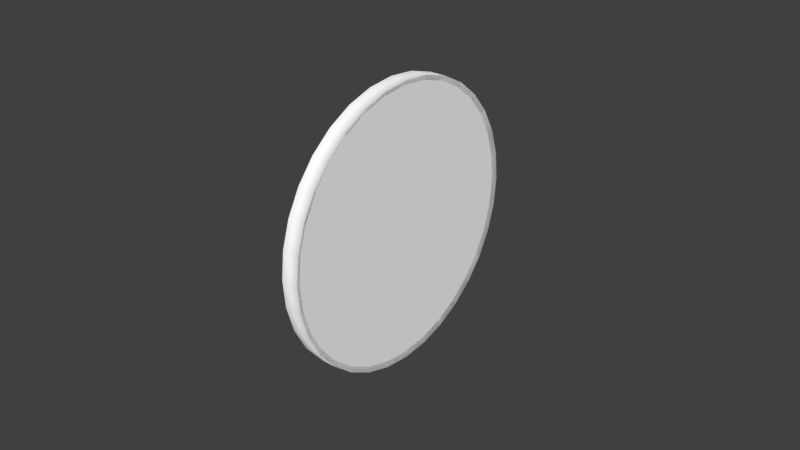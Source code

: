 # Source: vsi.blend  (saved by Blender 2.73.0; exported with 4.5.12 LTS)
import bpy
from mathutils import Matrix  # noqa: F401  (used for matrix-valued properties, if any)

bpy.ops.wm.read_factory_settings(use_empty=True)
scene = bpy.context.scene
scene.name = 'Scene'

# ---- collections
col_collection_1 = bpy.data.collections.new('Collection 1'); scene.collection.children.link(col_collection_1)
col_collection_2 = bpy.data.collections.new('Collection 2'); scene.collection.children.link(col_collection_2)

# ---- materials (node trees are filled in below, after node groups)
mat_defaultwhite = bpy.data.materials.new('DefaultWhite')
mat_defaultwhite.alpha_threshold = 0.0
mat_defaultwhite.use_transparent_shadow = False
mat_defaultwhite.diffuse_color = (1.0, 1.0, 1.0, 1.0)
mat_defaultwhite.roughness = 0.5
mat_defaultwhite.line_color = (0.0, 0.0, 0.0, 1.0)
mat_transparent = bpy.data.materials.new('transparent')
mat_transparent.alpha_threshold = 0.0
mat_transparent.use_transparent_shadow = False
mat_transparent.diffuse_color = (1.0, 1.0, 1.0, 1.0)
mat_transparent.roughness = 0.5
mat_transparent.line_color = (0.0, 0.0, 0.0, 0.15)

# ---- node groups
ng_auto_smooth = bpy.data.node_groups.new('Auto Smooth', 'GeometryNodeTree')
_s = ng_auto_smooth.interface.new_socket(name='Geometry', in_out='OUTPUT', socket_type='NodeSocketGeometry')
_s = ng_auto_smooth.interface.new_socket(name='Geometry', in_out='INPUT', socket_type='NodeSocketGeometry')
_s = ng_auto_smooth.interface.new_socket(name='Angle', in_out='INPUT', socket_type='NodeSocketFloat')
_s.subtype = 'ANGLE'
_s.min_value = 0.0
_s.max_value = 3.142
ng_auto_smooth.is_modifier = True
_N = ng_auto_smooth.nodes; _L = ng_auto_smooth.links
n0 = _N.new('NodeGroupOutput'); n0.name = 'Group Output'; n0.location = (480, -100)
n1 = _N.new('NodeGroupInput'); n1.name = 'Group Input'; n1.location = (-420, -300)
n2 = _N.new('NodeGroupInput'); n2.name = 'Group Input.001'; n2.location = (-60, -100)
n3 = _N.new('GeometryNodeSetShadeSmooth'); n3.name = 'Set Shade Smooth'; n3.location = (120, -100)
n3.domain = 'EDGE'
n4 = _N.new('GeometryNodeSetShadeSmooth'); n4.name = 'Set Shade Smooth.001'; n4.location = (300, -100)
n5 = _N.new('GeometryNodeInputMeshEdgeAngle'); n5.name = 'Edge Angle'; n5.location = (-420, -220)
n6 = _N.new('GeometryNodeInputEdgeSmooth'); n6.name = 'Is Edge Smooth'; n6.location = (-60, -160)
n7 = _N.new('GeometryNodeInputShadeSmooth'); n7.name = 'Is Face Smooth'; n7.location = (-240, -340)
n8 = _N.new('FunctionNodeBooleanMath'); n8.name = 'Boolean Math'; n8.location = (-60, -220)
n9 = _N.new('FunctionNodeCompare'); n9.name = 'Compare'; n9.location = (-240, -180)
n9.operation = 'LESS_EQUAL'
_L.new(n5.outputs[0], n9.inputs[0])
_L.new(n4.outputs[0], n0.inputs[0])
_L.new(n1.outputs[1], n9.inputs[1])
_L.new(n9.outputs[0], n8.inputs[0])
_L.new(n7.outputs[0], n8.inputs[1])
_L.new(n2.outputs[0], n3.inputs[0])
_L.new(n6.outputs[0], n3.inputs[1])
_L.new(n3.outputs[0], n4.inputs[0])
_L.new(n8.outputs[0], n3.inputs[2])
n0.is_active_output = True

# ---- material node trees

# ---- world
world_world = bpy.data.worlds.new('World'); scene.world = world_world
world_world.color = (0.05088, 0.05088, 0.05088)
world_world.use_sun_shadow = False
world_world.sun_shadow_jitter_overblur = 0.0
world_world.cycles.sampling_method = 'MANUAL'
world_world.cycles.sample_map_resolution = 256

# ---- meshes
me_needle = bpy.data.meshes.new('needle')
me_needle.from_pydata([(0.002131, -0.003811, -0.000742), (0.002131, -0.003811, 0.000742), (0.002131, -0.03322, -0.001238), (0.002131, -0.03322, 0.001235), (0.002131, -0.03659, 0.0), (0.001455, -0.03659, 0.0), (0.001455, -0.03322, 0.001235), (0.001455, -0.03322, -0.001238), (0.001455, -0.003811, 0.000742), (0.001455, -0.003811, -0.000742), (0.002131, 0.001367, -0.001369), (0.002131, 0.001076, -0.00161), (0.002131, 0.000742, -0.001787), (0.002131, 0.000377, -0.001899), (0.002131, 0.0, -0.001936), (0.002131, -0.000377, -0.001899), (0.002131, -0.000742, -0.001787), (0.002131, -0.001076, -0.00161), (0.002131, -0.001369, -0.001369), (0.002131, -0.00161, -0.001076), (0.002131, -0.00179, -0.000742), (0.002131, -0.00179, 0.000742), (0.002131, -0.00161, 0.001076), (0.002131, -0.001369, 0.001369), (0.002131, -0.001076, 0.00161), (0.002131, -0.000742, 0.00179), (0.002131, -0.000377, 0.001899), (0.002131, 0.0, 0.001936), (0.002131, 0.000377, 0.001899), (0.002131, 0.000742, 0.00179), (0.002131, 0.001076, 0.00161), (0.002131, 0.001367, 0.001369), (0.002131, 0.00161, 0.001076), (0.002131, 0.00179, 0.000742), (0.002131, 0.00179, -0.000742), (0.002131, 0.00161, -0.001076), (0.002131, 0.007829, -0.000747), (0.002131, 0.007954, -0.000515), (0.002131, 0.00803, -0.000263), (0.002131, 0.008056, 0.0), (0.002131, 0.00803, 0.000263), (0.002131, 0.007954, 0.000515), (0.002131, 0.007829, 0.000747), (0.002131, 0.00766, 0.000951), (0.002131, 0.007458, 0.001119), (0.002131, 0.007224, 0.001244), (0.002131, 0.00697, 0.001321), (0.002131, 0.006709, 0.001349), (0.002131, 0.006447, 0.001321), (0.002131, 0.006193, 0.001244), (0.002131, 0.005962, 0.001119), (0.002131, 0.005756, 0.000951), (0.002131, 0.005588, 0.000747), (0.002131, 0.005588, -0.000747), (0.002131, 0.005756, -0.000953), (0.002131, 0.005962, -0.001119), (0.002131, 0.006193, -0.001244), (0.002131, 0.006447, -0.001321), (0.002131, 0.006709, -0.001349), (0.002131, 0.00697, -0.001321), (0.002131, 0.007224, -0.001244), (0.002131, 0.007458, -0.001119), (0.002131, 0.00766, -0.000953), (0.001455, 0.00766, -0.000953), (0.001455, 0.007458, -0.001119), (0.001455, 0.007224, -0.001244), (0.001455, 0.00697, -0.001321), (0.001455, 0.006709, -0.001349), (0.001455, 0.006447, -0.001321), (0.001455, 0.006193, -0.001244), (0.001455, 0.005962, -0.001119), (0.001455, 0.005756, -0.000953), (0.001455, 0.005588, -0.000747), (0.001455, 0.005588, 0.000747), (0.001455, 0.005756, 0.000951), (0.001455, 0.005962, 0.001119), (0.001455, 0.006193, 0.001244), (0.001455, 0.006447, 0.001321), (0.001455, 0.006709, 0.001349), (0.001455, 0.00697, 0.001321), (0.001455, 0.007224, 0.001244), (0.001455, 0.007458, 0.001119), (0.001455, 0.00766, 0.000951), (0.001455, 0.007829, 0.000747), (0.001455, 0.007954, 0.000515), (0.001455, 0.00803, 0.000263), (0.001455, 0.008056, 0.0), (0.001455, 0.00803, -0.000263), (0.001455, 0.007954, -0.000515), (0.001455, 0.007829, -0.000747), (0.001455, 0.00161, -0.001076), (0.001455, 0.00179, -0.000742), (0.001455, 0.00179, 0.000742), (0.001455, 0.00161, 0.001076), (0.001455, 0.001367, 0.001369), (0.001455, 0.001076, 0.00161), (0.001455, 0.000742, 0.00179), (0.001455, 0.000377, 0.001899), (0.001455, 0.0, 0.001936), (0.001455, -0.000377, 0.001899), (0.001455, -0.000742, 0.00179), (0.001455, -0.001076, 0.00161), (0.001455, -0.001369, 0.001369), (0.001455, -0.00161, 0.001076), (0.001455, -0.00179, 0.000742), (0.001455, -0.00179, -0.000742), (0.001455, -0.00161, -0.001076), (0.001455, -0.001369, -0.001369), (0.001455, -0.001076, -0.00161), (0.001455, -0.000742, -0.001787), (0.001455, -0.000377, -0.001899), (0.001455, 0.0, -0.001936), (0.001455, 0.000377, -0.001899), (0.001455, 0.000742, -0.001787), (0.001455, 0.001076, -0.00161), (0.001455, 0.001367, -0.001369)], [], [(2, 3, 4), (4, 3, 6, 5), (2, 4, 5, 7), (3, 1, 8, 6), (0, 2, 7, 9), (2, 0, 1, 3), (38, 39, 40), (38, 40, 41), (53, 54, 52), (34, 33, 32), (20, 19, 21), (1, 21, 104, 8), (20, 0, 9, 105), (53, 34, 91, 72), (33, 52, 73, 92), (62, 61, 64, 63), (61, 60, 65, 64), (60, 59, 66, 65), (59, 58, 67, 66), (58, 57, 68, 67), (57, 56, 69, 68), (56, 55, 70, 69), (55, 54, 71, 70), (54, 53, 72, 71), (52, 51, 74, 73), (51, 50, 75, 74), (50, 49, 76, 75), (49, 48, 77, 76), (48, 47, 78, 77), (47, 46, 79, 78), (46, 45, 80, 79), (45, 44, 81, 80), (44, 43, 82, 81), (43, 42, 83, 82), (42, 41, 84, 83), (41, 40, 85, 84), (40, 39, 86, 85), (39, 38, 87, 86), (38, 37, 88, 87), (37, 36, 89, 88), (36, 62, 63, 89), (35, 10, 115, 90), (34, 35, 90, 91), (32, 33, 92, 93), (31, 32, 93, 94), (30, 31, 94, 95), (29, 30, 95, 96), (28, 29, 96, 97), (27, 28, 97, 98), (26, 27, 98, 99), (25, 26, 99, 100), (24, 25, 100, 101), (23, 24, 101, 102), (22, 23, 102, 103), (21, 22, 103, 104), (19, 20, 105, 106), (18, 19, 106, 107), (17, 18, 107, 108), (16, 17, 108, 109), (15, 16, 109, 110), (14, 15, 110, 111), (13, 14, 111, 112), (12, 13, 112, 113), (11, 12, 113, 114), (10, 11, 114, 115), (38, 41, 42, 37), (37, 42, 43, 36), (36, 43, 44, 62), (62, 44, 45, 61), (61, 45, 46, 60), (60, 46, 47, 59), (59, 47, 48, 58), (58, 48, 49, 57), (57, 49, 50, 56), (56, 50, 51, 55), (55, 51, 52, 54), (52, 33, 34, 53), (34, 32, 31, 35), (30, 10, 35, 31), (10, 30, 29, 11), (11, 29, 28, 12), (12, 28, 27, 13), (13, 27, 26, 14), (14, 26, 25, 15), (15, 25, 24, 16), (16, 24, 23, 17), (17, 23, 22, 18), (18, 22, 21, 19), (0, 20, 21, 1)])
me_needle.polygons.foreach_set('use_smooth', [True] * 89)
_uv = me_needle.uv_layers.new(name='UVMap')
_uv.uv.foreach_set('vector', [0.38, 0.806, 0.3924, 0.806, 0.3862, 0.8168, 0.3862, 0.8168, 0.3924, 0.806, 0.3924, 0.806, 0.3862, 0.8168, 0.38, 0.806, 0.3862, 0.8168, 0.3862, 0.8168, 0.38, 0.806, 0.3924, 0.806, 0.3899, 0.7117, 0.3899, 0.7117, 0.3924, 0.806, 0.3825, 0.7117, 0.38, 0.806, 0.38, 0.806, 0.3825, 0.7117, 0.38, 0.806, 0.3825, 0.7117, 0.3899, 0.7117, 0.3924, 0.806, 0.0739, 0.9456, 0.07402, 0.9469, 0.0739, 0.9482, 0.0739, 0.9456, 0.0739, 0.9482, 0.07352, 0.9495, 0.06157, 0.9431, 0.06242, 0.9421, 0.06157, 0.9507, 0.04238, 0.9431, 0.04238, 0.9506, 0.04148, 0.9523, 0.0243, 0.9431, 0.02521, 0.9414, 0.0243, 0.9506, 0.01409, 0.9506, 0.0243, 0.9506, 0.0243, 0.9506, 0.01409, 0.9506, 0.0243, 0.9431, 0.01409, 0.9431, 0.01409, 0.9431, 0.0243, 0.9431, 0.06157, 0.9431, 0.04238, 0.9431, 0.04238, 0.9431, 0.06157, 0.9431, 0.04238, 0.9506, 0.06157, 0.9507, 0.06157, 0.9507, 0.04238, 0.9506, 0.07204, 0.9421, 0.07101, 0.9412, 0.07101, 0.9412, 0.07204, 0.9421, 0.07101, 0.9412, 0.06983, 0.9406, 0.06983, 0.9406, 0.07101, 0.9412, 0.06983, 0.9406, 0.06855, 0.9402, 0.06855, 0.9402, 0.06983, 0.9406, 0.06855, 0.9402, 0.06722, 0.9401, 0.06722, 0.9401, 0.06855, 0.9402, 0.06722, 0.9401, 0.0659, 0.9402, 0.0659, 0.9402, 0.06722, 0.9401, 0.0659, 0.9402, 0.06462, 0.9406, 0.06462, 0.9406, 0.0659, 0.9402, 0.06462, 0.9406, 0.06345, 0.9412, 0.06345, 0.9412, 0.06462, 0.9406, 0.06345, 0.9412, 0.06242, 0.9421, 0.06242, 0.9421, 0.06345, 0.9412, 0.06242, 0.9421, 0.06157, 0.9431, 0.06157, 0.9431, 0.06242, 0.9421, 0.06157, 0.9507, 0.06242, 0.9517, 0.06242, 0.9517, 0.06157, 0.9507, 0.06242, 0.9517, 0.06345, 0.9525, 0.06345, 0.9525, 0.06242, 0.9517, 0.06345, 0.9525, 0.06462, 0.9532, 0.06462, 0.9532, 0.06345, 0.9525, 0.06462, 0.9532, 0.0659, 0.9536, 0.0659, 0.9536, 0.06462, 0.9532, 0.0659, 0.9536, 0.06722, 0.9537, 0.06722, 0.9537, 0.0659, 0.9536, 0.06722, 0.9537, 0.06855, 0.9536, 0.06855, 0.9536, 0.06722, 0.9537, 0.06855, 0.9536, 0.06983, 0.9532, 0.06983, 0.9532, 0.06855, 0.9536, 0.06983, 0.9532, 0.07101, 0.9525, 0.07101, 0.9525, 0.06983, 0.9532, 0.07101, 0.9525, 0.07204, 0.9517, 0.07204, 0.9517, 0.07101, 0.9525, 0.07204, 0.9517, 0.07289, 0.9507, 0.07289, 0.9507, 0.07204, 0.9517, 0.07289, 0.9507, 0.07352, 0.9495, 0.07352, 0.9495, 0.07289, 0.9507, 0.07352, 0.9495, 0.0739, 0.9482, 0.0739, 0.9482, 0.07352, 0.9495, 0.0739, 0.9482, 0.07402, 0.9469, 0.07402, 0.9469, 0.0739, 0.9482, 0.07402, 0.9469, 0.0739, 0.9456, 0.0739, 0.9456, 0.07402, 0.9469, 0.0739, 0.9456, 0.07352, 0.9443, 0.07352, 0.9443, 0.0739, 0.9456, 0.07352, 0.9443, 0.07289, 0.9431, 0.07289, 0.9431, 0.07352, 0.9443, 0.07289, 0.9431, 0.07204, 0.9421, 0.07204, 0.9421, 0.07289, 0.9431, 0.04148, 0.9414, 0.04025, 0.94, 0.04025, 0.94, 0.04148, 0.9414, 0.04238, 0.9431, 0.04148, 0.9414, 0.04148, 0.9414, 0.04238, 0.9431, 0.04148, 0.9523, 0.04238, 0.9506, 0.04238, 0.9506, 0.04148, 0.9523, 0.04025, 0.9538, 0.04148, 0.9523, 0.04148, 0.9523, 0.04025, 0.9538, 0.03878, 0.955, 0.04025, 0.9538, 0.04025, 0.9538, 0.03878, 0.955, 0.03708, 0.9559, 0.03878, 0.955, 0.03878, 0.955, 0.03708, 0.9559, 0.03525, 0.9565, 0.03708, 0.9559, 0.03708, 0.9559, 0.03525, 0.9565, 0.03334, 0.9567, 0.03525, 0.9565, 0.03525, 0.9565, 0.03334, 0.9567, 0.03143, 0.9565, 0.03334, 0.9567, 0.03334, 0.9567, 0.03143, 0.9565, 0.0296, 0.9559, 0.03143, 0.9565, 0.03143, 0.9565, 0.0296, 0.9559, 0.0279, 0.955, 0.0296, 0.9559, 0.0296, 0.9559, 0.0279, 0.955, 0.02643, 0.9538, 0.0279, 0.955, 0.0279, 0.955, 0.02643, 0.9538, 0.02521, 0.9523, 0.02643, 0.9538, 0.02643, 0.9538, 0.02521, 0.9523, 0.0243, 0.9506, 0.02521, 0.9523, 0.02521, 0.9523, 0.0243, 0.9506, 0.02521, 0.9414, 0.0243, 0.9431, 0.0243, 0.9431, 0.02521, 0.9414, 0.02643, 0.94, 0.02521, 0.9414, 0.02521, 0.9414, 0.02643, 0.94, 0.0279, 0.9387, 0.02643, 0.94, 0.02643, 0.94, 0.0279, 0.9387, 0.0296, 0.9379, 0.0279, 0.9387, 0.0279, 0.9387, 0.0296, 0.9379, 0.03143, 0.9373, 0.0296, 0.9379, 0.0296, 0.9379, 0.03143, 0.9373, 0.03334, 0.9371, 0.03143, 0.9373, 0.03143, 0.9373, 0.03334, 0.9371, 0.03525, 0.9373, 0.03334, 0.9371, 0.03334, 0.9371, 0.03525, 0.9373, 0.03708, 0.9379, 0.03525, 0.9373, 0.03525, 0.9373, 0.03708, 0.9379, 0.03878, 0.9387, 0.03708, 0.9379, 0.03708, 0.9379, 0.03878, 0.9387, 0.04025, 0.94, 0.03878, 0.9387, 0.03878, 0.9387, 0.04025, 0.94, 0.0739, 0.9456, 0.07352, 0.9495, 0.07289, 0.9507, 0.07352, 0.9443, 0.07352, 0.9443, 0.07289, 0.9507, 0.07204, 0.9517, 0.07289, 0.9431, 0.07289, 0.9431, 0.07204, 0.9517, 0.07101, 0.9525, 0.07204, 0.9421, 0.07204, 0.9421, 0.07101, 0.9525, 0.06983, 0.9532, 0.07101, 0.9412, 0.07101, 0.9412, 0.06983, 0.9532, 0.06855, 0.9536, 0.06983, 0.9406, 0.06983, 0.9406, 0.06855, 0.9536, 0.06722, 0.9537, 0.06855, 0.9402, 0.06855, 0.9402, 0.06722, 0.9537, 0.0659, 0.9536, 0.06722, 0.9401, 0.06722, 0.9401, 0.0659, 0.9536, 0.06462, 0.9532, 0.0659, 0.9402, 0.0659, 0.9402, 0.06462, 0.9532, 0.06345, 0.9525, 0.06462, 0.9406, 0.06462, 0.9406, 0.06345, 0.9525, 0.06242, 0.9517, 0.06345, 0.9412, 0.06345, 0.9412, 0.06242, 0.9517, 0.06157, 0.9507, 0.06242, 0.9421, 0.06157, 0.9507, 0.04238, 0.9506, 0.04238, 0.9431, 0.06157, 0.9431, 0.04238, 0.9431, 0.04148, 0.9523, 0.04025, 0.9538, 0.04148, 0.9414, 0.03878, 0.955, 0.04025, 0.94, 0.04148, 0.9414, 0.04025, 0.9538, 0.04025, 0.94, 0.03878, 0.955, 0.03708, 0.9559, 0.03878, 0.9387, 0.03878, 0.9387, 0.03708, 0.9559, 0.03525, 0.9565, 0.03708, 0.9379, 0.03708, 0.9379, 0.03525, 0.9565, 0.03334, 0.9567, 0.03525, 0.9373, 0.03525, 0.9373, 0.03334, 0.9567, 0.03143, 0.9565, 0.03334, 0.9371, 0.03334, 0.9371, 0.03143, 0.9565, 0.0296, 0.9559, 0.03143, 0.9373, 0.03143, 0.9373, 0.0296, 0.9559, 0.0279, 0.955, 0.0296, 0.9379, 0.0296, 0.9379, 0.0279, 0.955, 0.02643, 0.9538, 0.0279, 0.9387, 0.0279, 0.9387, 0.02643, 0.9538, 0.02521, 0.9523, 0.02643, 0.94, 0.02643, 0.94, 0.02521, 0.9523, 0.0243, 0.9506, 0.02521, 0.9414, 0.01409, 0.9431, 0.0243, 0.9431, 0.0243, 0.9506, 0.01409, 0.9506])
me_needle.materials.append(mat_defaultwhite)
me_needle.use_remesh_preserve_volume = False
me_needle.use_remesh_preserve_attributes = False
me_needle.use_mirror_vertex_groups = False
me_needle.update()
me_fond = bpy.data.meshes.new('fond')
me_fond.from_pydata([(-0.001567, 0.04428, 0.008795), (-0.001567, 0.04171, 0.0173), (-0.001567, 0.03754, 0.02507), (-0.001567, 0.03192, 0.03193), (-0.001567, 0.02508, 0.03754), (-0.001567, 0.01728, 0.04173), (-0.001567, 0.008804, 0.04427), (-0.001567, 5.2e-05, 0.04514), (-0.001567, -0.008812, 0.04427), (-0.001567, -0.01728, 0.04173), (-0.001567, -0.02509, 0.03754), (-0.001567, -0.03193, 0.03193), (-0.001567, -0.03754, 0.02507), (-0.001567, -0.04172, 0.0173), (-0.001567, -0.04428, 0.008795), (-0.001567, -0.04515, -4e-06), (-0.001567, -0.04428, -0.00883), (-0.001567, -0.04172, -0.01726), (-0.001567, -0.03754, -0.02508), (-0.001567, -0.03193, -0.03194), (-0.001567, -0.02509, -0.03755), (-0.001567, -0.01728, -0.04171), (-0.001567, -0.008812, -0.04428), (-0.001567, -4e-06, -0.04515), (-0.001567, 0.008806, -0.04428), (-0.001567, 0.01728, -0.04171), (-0.001567, 0.02508, -0.03755), (-0.001567, 0.03192, -0.03194), (-0.001567, 0.03754, -0.02508), (-0.001567, 0.04171, -0.01726), (-0.001567, 0.04428, -0.008826), (-0.001567, 0.04515, -0.00012), (0.003993, 0.04428, 0.008808), (0.003993, 0.04171, 0.0173), (0.003993, 0.03754, 0.02509), (0.003993, 0.03192, 0.03193), (0.003993, 0.02508, 0.03756), (0.003993, 0.01728, 0.04173), (0.003993, 0.008804, 0.04429), (0.003993, 5.2e-05, 0.04515), (0.003993, -0.008812, 0.04429), (0.003993, -0.01728, 0.04173), (0.003993, -0.02509, 0.03756), (0.003993, -0.03193, 0.03193), (0.003993, -0.03754, 0.02509), (0.003993, -0.04172, 0.0173), (0.003993, -0.04428, 0.008808), (0.003993, -0.04515, -4e-06), (0.003993, -0.04428, -0.008817), (0.003993, -0.04172, -0.01726), (0.003993, -0.03754, -0.02508), (0.003993, -0.03193, -0.03192), (0.003993, -0.02509, -0.03754), (0.003993, -0.01728, -0.04171), (0.003993, -0.008812, -0.04428), (0.003993, 2.6e-05, -0.04515), (0.003993, 0.008806, -0.04428), (0.003993, 0.01728, -0.04171), (0.003993, 0.02508, -0.03754), (0.003993, 0.03192, -0.03192), (0.003993, 0.03754, -0.02508), (0.003993, 0.04171, -0.01726), (0.003993, 0.04428, -0.008814), (0.003993, 0.04515, -0.00012), (0.00184, 0.03999, -0.000107), (0.00184, 0.03922, 0.007803), (0.00184, 0.03695, 0.01532), (0.00184, 0.03325, 0.02222), (0.00184, 0.02828, 0.02828), (0.00184, 0.02222, 0.03327), (0.00184, 0.0153, 0.03696), (0.00184, 0.0078, 0.03923), (0.00184, 4.6e-05, 0.04), (0.00184, -0.007803, 0.03923), (0.00184, -0.01531, 0.03696), (0.00184, -0.02222, 0.03327), (0.00184, -0.02828, 0.02828), (0.00184, -0.03325, 0.02222), (0.00184, -0.03695, 0.01532), (0.00184, -0.03923, 0.0078), (0.00184, -0.04, -4e-06), (0.00184, -0.03923, -0.007809), (0.00184, -0.03695, -0.01529), (0.00184, -0.03325, -0.02222), (0.00184, -0.02828, -0.02828), (0.00184, -0.02222, -0.03325), (0.00184, -0.01531, -0.03694), (0.00184, -0.007803, -0.03922), (0.00184, 2.4e-05, -0.03999), (0.00184, 0.007802, -0.03922), (0.00184, 0.01531, -0.03694), (0.00184, 0.02222, -0.03325), (0.00184, 0.02828, -0.02828), (0.00184, 0.03325, -0.02221), (0.00184, 0.03695, -0.01529), (0.00184, 0.03922, -0.007807), (0.00184, 0.03999, -0.000107), (0.00184, 0.03922, 0.007803), (0.00184, 0.03695, 0.01532), (0.00184, 0.03325, 0.02222), (0.00184, 0.02828, 0.02828), (0.00184, 0.02222, 0.03327), (0.00184, 0.0153, 0.03696), (0.00184, 0.0078, 0.03923), (0.00184, 4.6e-05, 0.04), (0.00184, -0.007803, 0.03923), (0.00184, -0.01531, 0.03696), (0.00184, -0.02222, 0.03327), (0.00184, -0.02828, 0.02828), (0.00184, -0.03325, 0.02222), (0.00184, -0.03695, 0.01532), (0.00184, -0.03923, 0.0078), (0.00184, -0.04, -4e-06), (0.00184, -0.03923, -0.007809), (0.00184, -0.03695, -0.01529), (0.00184, -0.03325, -0.02222), (0.00184, -0.02828, -0.02828), (0.00184, -0.02222, -0.03325), (0.00184, -0.01531, -0.03694), (0.00184, -0.007803, -0.03922), (0.00184, 2.4e-05, -0.03999), (0.00184, 0.007802, -0.03922), (0.00184, 0.01531, -0.03694), (0.00184, 0.02222, -0.03325), (0.00184, 0.02828, -0.02828), (0.00184, 0.03325, -0.02221), (0.00184, 0.03695, -0.01529), (0.00184, 0.03922, -0.007807), (0.004775, 0.007768, -0.0405)], [], [(41, 40, 8, 9), (40, 39, 7, 8), (39, 38, 6, 7), (37, 36, 4, 5), (36, 35, 3, 4), (38, 37, 5, 6), (35, 34, 2, 3), (34, 33, 1, 2), (0, 1, 33, 32), (31, 0, 32, 63), (63, 62, 30, 31), (62, 61, 29, 30), (61, 60, 28, 29), (60, 59, 27, 28), (59, 58, 26, 27), (58, 57, 25, 26), (57, 56, 24, 25), (56, 55, 23, 24), (55, 54, 22, 23), (54, 53, 21, 22), (53, 52, 20, 21), (52, 51, 19, 20), (51, 50, 18, 19), (50, 49, 17, 18), (49, 48, 16, 17), (48, 47, 15, 16), (46, 45, 13, 14), (47, 46, 14, 15), (45, 44, 12, 13), (44, 43, 11, 12), (43, 42, 10, 11), (42, 41, 9, 10), (63, 32, 65, 64), (32, 33, 66, 65), (33, 34, 67, 66), (34, 35, 68, 67), (35, 36, 69, 68), (36, 37, 70, 69), (37, 38, 71, 70), (38, 39, 72, 71), (39, 40, 73, 72), (40, 41, 74, 73), (41, 42, 75, 74), (42, 43, 76, 75), (43, 44, 77, 76), (44, 45, 78, 77), (45, 46, 79, 78), (46, 47, 80, 79), (47, 48, 81, 80), (48, 49, 82, 81), (49, 50, 83, 82), (50, 51, 84, 83), (51, 52, 85, 84), (52, 53, 86, 85), (53, 54, 87, 86), (54, 55, 88, 87), (55, 56, 89, 88), (56, 57, 90, 89), (57, 58, 91, 90), (58, 59, 92, 91), (59, 60, 93, 92), (60, 61, 94, 93), (61, 62, 95, 94), (62, 63, 96, 95), (63, 32, 97, 96), (32, 33, 98, 97), (33, 34, 99, 98), (34, 35, 100, 99), (35, 36, 101, 100), (36, 37, 102, 101), (37, 38, 103, 102), (38, 39, 104, 103), (39, 40, 105, 104), (40, 41, 106, 105), (41, 42, 107, 106), (42, 43, 108, 107), (43, 44, 109, 108), (44, 45, 110, 109), (45, 46, 111, 110), (46, 47, 112, 111), (47, 48, 113, 112), (48, 49, 114, 113), (49, 50, 115, 114), (50, 51, 116, 115), (51, 52, 117, 116), (52, 53, 118, 117), (53, 54, 119, 118), (54, 55, 120, 119), (55, 56, 121, 120), (56, 57, 122, 121), (57, 58, 123, 122), (58, 59, 124, 123), (59, 60, 125, 124), (60, 61, 126, 125), (61, 62, 127, 126), (62, 63, 64, 127)])
me_fond.polygons.foreach_set('use_smooth', [True] * 96)
_uv = me_fond.uv_layers.new(name='UVMap')
_uv.uv.foreach_set('vector', [0.3155, 0.9629, 0.4084, 0.9911, 0.4084, 0.9909, 0.3155, 0.9629, 0.4084, 0.9911, 0.5057, 1.001, 0.5057, 1.0, 0.4084, 0.9909, 0.5057, 1.001, 0.6018, 0.9911, 0.6018, 0.9909, 0.5057, 1.0, 0.6947, 0.9629, 0.7804, 0.9172, 0.7804, 0.9171, 0.6947, 0.9629, 0.7804, 0.9172, 0.8555, 0.8555, 0.8555, 0.8555, 0.7804, 0.9171, 0.6018, 0.9911, 0.6947, 0.9629, 0.6947, 0.9629, 0.6018, 0.9909, 0.8555, 0.8555, 0.9171, 0.7804, 0.9171, 0.7802, 0.8555, 0.8555, 0.9171, 0.7804, 0.9629, 0.6949, 0.9629, 0.6949, 0.9171, 0.7802, 0.9911, 0.6016, 0.9629, 0.6949, 0.9629, 0.6949, 0.9911, 0.6017, 1.001, 0.5038, 0.9911, 0.6016, 0.9911, 0.6017, 1.001, 0.5038, 1.001, 0.5038, 0.9911, 0.4083, 0.9911, 0.4082, 1.001, 0.5038, 0.9911, 0.4083, 0.9629, 0.3156, 0.9629, 0.3156, 0.9911, 0.4082, 0.9629, 0.3156, 0.9171, 0.2298, 0.9171, 0.2298, 0.9629, 0.3156, 0.9171, 0.2298, 0.8555, 0.1547, 0.8555, 0.1546, 0.9171, 0.2298, 0.8555, 0.1547, 0.7804, 0.09312, 0.7804, 0.09298, 0.8555, 0.1546, 0.7804, 0.09312, 0.6947, 0.04739, 0.6947, 0.04739, 0.7804, 0.09298, 0.6947, 0.04739, 0.6018, 0.01913, 0.6018, 0.01913, 0.6947, 0.04739, 0.6018, 0.01913, 0.5054, 0.009638, 0.5051, 0.009638, 0.6018, 0.01913, 0.5054, 0.009638, 0.4085, 0.01913, 0.4085, 0.01913, 0.5051, 0.009638, 0.4085, 0.01913, 0.3155, 0.04739, 0.3155, 0.04739, 0.4085, 0.01913, 0.3155, 0.04739, 0.2298, 0.09312, 0.2298, 0.09298, 0.3155, 0.04739, 0.2298, 0.09312, 0.1548, 0.1547, 0.1548, 0.1546, 0.2298, 0.09298, 0.1548, 0.1547, 0.09314, 0.2298, 0.09314, 0.2298, 0.1548, 0.1546, 0.09314, 0.2298, 0.04736, 0.3156, 0.04736, 0.3156, 0.09314, 0.2298, 0.04736, 0.3156, 0.01917, 0.4083, 0.01917, 0.4082, 0.04736, 0.3156, 0.01917, 0.4083, 0.009624, 0.505, 0.009624, 0.505, 0.01917, 0.4082, 0.01917, 0.6017, 0.04736, 0.6949, 0.04736, 0.6949, 0.01917, 0.6016, 0.009624, 0.505, 0.01917, 0.6017, 0.01917, 0.6016, 0.009624, 0.505, 0.04736, 0.6949, 0.09314, 0.7803, 0.09314, 0.7802, 0.04736, 0.6949, 0.09314, 0.7803, 0.1548, 0.8555, 0.1548, 0.8555, 0.09314, 0.7802, 0.1548, 0.8555, 0.2298, 0.9172, 0.2298, 0.9171, 0.1548, 0.8555, 0.2298, 0.9172, 0.3155, 0.9629, 0.3155, 0.9629, 0.2298, 0.9171, 1.001, 0.5038, 0.9911, 0.6017, 0.9356, 0.5907, 0.944, 0.5039, 0.9911, 0.6017, 0.9629, 0.6949, 0.9106, 0.6732, 0.9356, 0.5907, 0.9629, 0.6949, 0.9171, 0.7804, 0.8701, 0.7489, 0.9106, 0.6732, 0.9171, 0.7804, 0.8555, 0.8555, 0.8155, 0.8155, 0.8701, 0.7489, 0.8555, 0.8555, 0.7804, 0.9172, 0.7489, 0.8702, 0.8155, 0.8155, 0.7804, 0.9172, 0.6947, 0.9629, 0.6731, 0.9106, 0.7489, 0.8702, 0.6947, 0.9629, 0.6018, 0.9911, 0.5907, 0.9356, 0.6731, 0.9106, 0.6018, 0.9911, 0.5057, 1.001, 0.5056, 0.944, 0.5907, 0.9356, 0.5057, 1.001, 0.4084, 0.9911, 0.4195, 0.9356, 0.5056, 0.944, 0.4084, 0.9911, 0.3155, 0.9629, 0.3372, 0.9106, 0.4195, 0.9356, 0.3155, 0.9629, 0.2298, 0.9172, 0.2613, 0.8702, 0.3372, 0.9106, 0.2298, 0.9172, 0.1548, 0.8555, 0.1948, 0.8154, 0.2613, 0.8702, 0.1548, 0.8555, 0.09314, 0.7803, 0.1402, 0.7489, 0.1948, 0.8154, 0.09314, 0.7803, 0.04736, 0.6949, 0.09965, 0.6732, 0.1402, 0.7489, 0.04736, 0.6949, 0.01917, 0.6017, 0.07467, 0.5907, 0.09965, 0.6732, 0.01917, 0.6017, 0.009624, 0.505, 0.06624, 0.505, 0.07467, 0.5907, 0.009624, 0.505, 0.01917, 0.4083, 0.07467, 0.4194, 0.06624, 0.505, 0.01917, 0.4083, 0.04736, 0.3156, 0.09965, 0.3372, 0.07467, 0.4194, 0.04736, 0.3156, 0.09314, 0.2298, 0.1402, 0.2613, 0.09965, 0.3372, 0.09314, 0.2298, 0.1548, 0.1547, 0.1948, 0.1947, 0.1402, 0.2613, 0.1548, 0.1547, 0.2298, 0.09312, 0.2613, 0.1402, 0.1948, 0.1947, 0.2298, 0.09312, 0.3155, 0.04739, 0.3372, 0.09968, 0.2613, 0.1402, 0.3155, 0.04739, 0.4085, 0.01913, 0.4195, 0.07464, 0.3372, 0.09968, 0.4085, 0.01913, 0.5054, 0.009638, 0.5054, 0.06619, 0.4195, 0.07464, 0.5054, 0.009638, 0.6018, 0.01913, 0.5907, 0.07464, 0.5054, 0.06619, 0.6018, 0.01913, 0.6947, 0.04739, 0.6731, 0.09968, 0.5907, 0.07464, 0.6947, 0.04739, 0.7804, 0.09312, 0.749, 0.1402, 0.6731, 0.09968, 0.7804, 0.09312, 0.8555, 0.1547, 0.8155, 0.1948, 0.749, 0.1402, 0.8555, 0.1547, 0.9171, 0.2298, 0.8701, 0.2613, 0.8155, 0.1948, 0.9171, 0.2298, 0.9629, 0.3156, 0.9106, 0.3373, 0.8701, 0.2613, 0.9629, 0.3156, 0.9911, 0.4083, 0.9356, 0.4194, 0.9106, 0.3373, 0.9911, 0.4083, 1.001, 0.5038, 0.944, 0.5039, 0.9356, 0.4194, 1.001, 0.5038, 0.9911, 0.6017, 0.9356, 0.5907, 0.944, 0.5039, 0.9911, 0.6017, 0.9629, 0.6949, 0.9106, 0.6732, 0.9356, 0.5907, 0.9629, 0.6949, 0.9171, 0.7804, 0.8701, 0.7489, 0.9106, 0.6732, 0.9171, 0.7804, 0.8555, 0.8555, 0.8155, 0.8155, 0.8701, 0.7489, 0.8555, 0.8555, 0.7804, 0.9172, 0.7489, 0.8702, 0.8155, 0.8155, 0.7804, 0.9172, 0.6947, 0.9629, 0.6731, 0.9106, 0.7489, 0.8702, 0.6947, 0.9629, 0.6018, 0.9911, 0.5907, 0.9356, 0.6731, 0.9106, 0.6018, 0.9911, 0.5057, 1.001, 0.5056, 0.944, 0.5907, 0.9356, 0.5057, 1.001, 0.4084, 0.9911, 0.4195, 0.9356, 0.5056, 0.944, 0.4084, 0.9911, 0.3155, 0.9629, 0.3372, 0.9106, 0.4195, 0.9356, 0.3155, 0.9629, 0.2298, 0.9172, 0.2613, 0.8702, 0.3372, 0.9106, 0.2298, 0.9172, 0.1548, 0.8555, 0.1948, 0.8154, 0.2613, 0.8702, 0.1548, 0.8555, 0.09314, 0.7803, 0.1402, 0.7489, 0.1948, 0.8154, 0.09314, 0.7803, 0.04736, 0.6949, 0.09965, 0.6732, 0.1402, 0.7489, 0.04736, 0.6949, 0.01917, 0.6017, 0.07467, 0.5907, 0.09965, 0.6732, 0.01917, 0.6017, 0.009624, 0.505, 0.06624, 0.505, 0.07467, 0.5907, 0.009624, 0.505, 0.01917, 0.4083, 0.07467, 0.4194, 0.06624, 0.505, 0.01917, 0.4083, 0.04736, 0.3156, 0.09965, 0.3372, 0.07467, 0.4194, 0.04736, 0.3156, 0.09314, 0.2298, 0.1402, 0.2613, 0.09965, 0.3372, 0.09314, 0.2298, 0.1548, 0.1547, 0.1948, 0.1947, 0.1402, 0.2613, 0.1548, 0.1547, 0.2298, 0.09312, 0.2613, 0.1402, 0.1948, 0.1947, 0.2298, 0.09312, 0.3155, 0.04739, 0.3372, 0.09968, 0.2613, 0.1402, 0.3155, 0.04739, 0.4085, 0.01913, 0.4195, 0.07464, 0.3372, 0.09968, 0.4085, 0.01913, 0.5054, 0.009638, 0.5054, 0.06619, 0.4195, 0.07464, 0.5054, 0.009638, 0.6018, 0.01913, 0.5907, 0.07464, 0.5054, 0.06619, 0.6018, 0.01913, 0.6947, 0.04739, 0.6731, 0.09968, 0.5907, 0.07464, 0.6947, 0.04739, 0.7804, 0.09312, 0.749, 0.1402, 0.6731, 0.09968, 0.7804, 0.09312, 0.8555, 0.1547, 0.8155, 0.1948, 0.749, 0.1402, 0.8555, 0.1547, 0.9171, 0.2298, 0.8701, 0.2613, 0.8155, 0.1948, 0.9171, 0.2298, 0.9629, 0.3156, 0.9106, 0.3373, 0.8701, 0.2613, 0.9629, 0.3156, 0.9911, 0.4083, 0.9356, 0.4194, 0.9106, 0.3373, 0.9911, 0.4083, 1.001, 0.5038, 0.944, 0.5039, 0.9356, 0.4194])
me_fond.materials.append(mat_defaultwhite)
me_fond.use_remesh_preserve_volume = False
me_fond.use_remesh_preserve_attributes = False
me_fond.use_mirror_vertex_groups = False
me_fond.update()
me_face = bpy.data.meshes.new('face')
me_face.from_pydata([(0.000754, 0.03074, 0.03074), (0.000754, 0.04016, 0.01664), (0.000754, 0.04347, 0.0), (0.000754, 0.04016, -0.01664), (0.000754, 0.03074, -0.03074), (0.000754, 0.01664, -0.04016), (0.000754, 0.0, -0.04347), (0.000754, -0.01664, -0.04016), (0.000754, -0.03074, -0.03074), (0.000754, -0.04016, -0.01664), (0.000754, -0.04347, 0.0), (0.000754, -0.04016, 0.01664), (0.000754, -0.03074, 0.03074), (0.000754, -0.01664, 0.04016), (0.000754, 0.0, 0.04347), (0.000754, 0.01664, 0.04016)], [], [(12, 15, 14, 13), (0, 15, 12, 11), (0, 11, 10, 1), (1, 10, 9, 2), (2, 9, 8, 3), (3, 8, 7, 4), (4, 7, 6, 5)])
me_face.polygons.foreach_set('use_smooth', [True] * 7)
_uv = me_face.uv_layers.new(name='UVMap')
_uv.uv.foreach_set('vector', [0.195, 0.8123, 0.6567, 0.9005, 0.4951, 0.9339, 0.3329, 0.903, 0.7932, 0.8078, 0.6567, 0.9005, 0.195, 0.8123, 0.1023, 0.6758, 0.7932, 0.8078, 0.1023, 0.6758, 0.06884, 0.5141, 0.8839, 0.6698, 0.8839, 0.6698, 0.06884, 0.5141, 0.09981, 0.352, 0.9148, 0.5077, 0.9148, 0.5077, 0.09981, 0.352, 0.1905, 0.2141, 0.8814, 0.3461, 0.8814, 0.3461, 0.1905, 0.2141, 0.327, 0.1214, 0.7887, 0.2095, 0.7887, 0.2095, 0.327, 0.1214, 0.4886, 0.08792, 0.6507, 0.1189])
me_face.materials.append(mat_defaultwhite)
me_face.use_remesh_preserve_volume = False
me_face.use_remesh_preserve_attributes = False
me_face.use_mirror_vertex_groups = False
me_face.update()
me_vitre = bpy.data.meshes.new('vitre')
me_vitre.from_pydata([(0.00207, 0.0, 0.0), (0.003321, 0.02463, 0.03686), (0.003321, 0.01696, 0.04096), (0.003321, 0.008646, 0.04348), (0.003321, -2e-06, 0.04434), (0.003321, -0.00865, 0.04348), (0.003321, -0.01697, 0.04096), (0.003321, -0.02463, 0.03686), (0.003321, -0.03135, 0.03135), (0.003321, -0.03686, 0.02463), (0.003321, -0.04096, 0.01696), (0.003321, -0.04349, 0.008646), (0.003321, -0.04434, -2e-06), (0.003321, -0.04349, -0.00865), (0.003321, -0.04096, -0.01697), (0.003321, -0.03686, -0.02463), (0.003321, -0.03135, -0.03135), (0.003321, -0.02463, -0.03686), (0.003321, -0.01697, -0.04096), (0.003321, -0.00865, -0.04349), (0.003321, 0.0, -0.04434), (0.003321, 0.008648, -0.04349), (0.003321, 0.01696, -0.04096), (0.003321, 0.02463, -0.03686), (0.003321, 0.03135, -0.03135), (0.003321, 0.03686, -0.02463), (0.003321, 0.04096, -0.01697), (0.003321, 0.04348, -0.00865), (0.003321, 0.04434, -2e-06), (0.003321, 0.04348, 0.008648), (0.003321, 0.04096, 0.01696), (0.003321, 0.03686, 0.02463), (0.003321, 0.03135, 0.03135), (0.003321, 0.0, -2e-06)], [], [(33, 32, 1), (2, 33, 1), (33, 2, 3), (4, 33, 3), (33, 4, 5), (6, 33, 5), (33, 6, 7), (33, 7, 8), (33, 8, 9), (10, 33, 9), (33, 10, 11), (33, 11, 12), (33, 12, 13), (33, 13, 14), (33, 14, 15), (33, 15, 16), (17, 33, 16), (33, 17, 18), (33, 18, 19), (33, 19, 20), (33, 20, 21), (33, 21, 22), (33, 22, 23), (33, 23, 24), (33, 24, 25), (33, 25, 26), (27, 33, 26), (33, 27, 28), (33, 28, 29), (33, 29, 30), (33, 30, 31), (33, 31, 32)])
me_vitre.polygons.foreach_set('use_smooth', [True] * 32)
_uv = me_vitre.uv_layers.new(name='UVMap')
_uv.uv.foreach_set('vector', [0.5, 0.5, 0.8536, 0.8536, 0.7777, 0.9157, 0.6913, 0.9619, 0.5, 0.5, 0.7777, 0.9157, 0.5, 0.5, 0.6913, 0.9619, 0.5975, 0.9904, 0.5, 1.0, 0.5, 0.5, 0.5975, 0.9904, 0.5, 0.5, 0.5, 1.0, 0.4024, 0.9904, 0.3087, 0.9619, 0.5, 0.5, 0.4024, 0.9904, 0.5, 0.5, 0.3087, 0.9619, 0.2222, 0.9157, 0.5, 0.5, 0.2222, 0.9157, 0.1464, 0.8536, 0.5, 0.5, 0.1464, 0.8536, 0.08429, 0.7777, 0.03806, 0.6913, 0.5, 0.5, 0.08429, 0.7777, 0.5, 0.5, 0.03806, 0.6913, 0.009586, 0.5975, 0.5, 0.5, 0.009586, 0.5975, 0.0, 0.5, 0.5, 0.5, 0.0, 0.5, 0.009586, 0.4024, 0.5, 0.5, 0.009586, 0.4024, 0.03806, 0.3087, 0.5, 0.5, 0.03806, 0.3087, 0.08429, 0.2222, 0.5, 0.5, 0.08429, 0.2222, 0.1464, 0.1464, 0.2222, 0.08427, 0.5, 0.5, 0.1464, 0.1464, 0.5, 0.5, 0.2222, 0.08427, 0.3087, 0.03806, 0.5, 0.5, 0.3087, 0.03806, 0.4024, 0.009586, 0.5, 0.5, 0.4024, 0.009586, 0.5, 0.0, 0.5, 0.5, 0.5, 0.0, 0.5975, 0.009586, 0.5, 0.5, 0.5975, 0.009586, 0.6913, 0.03806, 0.5, 0.5, 0.6913, 0.03806, 0.7777, 0.08427, 0.5, 0.5, 0.7777, 0.08427, 0.8536, 0.1464, 0.5, 0.5, 0.8536, 0.1464, 0.9157, 0.2222, 0.5, 0.5, 0.9157, 0.2222, 0.9619, 0.3087, 0.9904, 0.4024, 0.5, 0.5, 0.9619, 0.3087, 0.5, 0.5, 0.9904, 0.4024, 1.0, 0.5, 0.5, 0.5, 1.0, 0.5, 0.9904, 0.5975, 0.5, 0.5, 0.9904, 0.5975, 0.9619, 0.6913, 0.5, 0.5, 0.9619, 0.6913, 0.9157, 0.7777, 0.5, 0.5, 0.9157, 0.7777, 0.8536, 0.8536])
me_vitre.materials.append(mat_transparent)
me_vitre.use_remesh_preserve_volume = False
me_vitre.use_remesh_preserve_attributes = False
me_vitre.use_mirror_vertex_groups = False
me_vitre.update()

# ---- objects
ob_needle = bpy.data.objects.new('needle', me_needle)
ob_fond = bpy.data.objects.new('fond', me_fond)
ob_face = bpy.data.objects.new('face', me_face)
ob_vitre = bpy.data.objects.new('vitre', me_vitre)

# ---- transforms, parenting, visibility, modifiers, constraints
ob_needle.location = (0.000415, 0.0, 0.0)
ob_needle.lineart.crease_threshold = 0.0
_m = ob_needle.modifiers.new('Auto Smooth', 'NODES')
_m.node_group = ng_auto_smooth
_gi = [s.identifier for s in ng_auto_smooth.interface.items_tree if s.item_type == 'SOCKET' and s.in_out == 'INPUT']
_m[_gi[1]] = 3.142  # Angle
ob_fond.location = (0.0, 0.0, 0.0)
ob_fond.lineart.crease_threshold = 0.0
_m = ob_fond.modifiers.new('Auto Smooth', 'NODES')
_m.node_group = ng_auto_smooth
_gi = [s.identifier for s in ng_auto_smooth.interface.items_tree if s.item_type == 'SOCKET' and s.in_out == 'INPUT']
_m[_gi[1]] = 3.142  # Angle
ob_face.location = (0.001056, 0.0, 0.0)
ob_face.lineart.crease_threshold = 0.0
_m = ob_face.modifiers.new('Auto Smooth', 'NODES')
_m.node_group = ng_auto_smooth
_gi = [s.identifier for s in ng_auto_smooth.interface.items_tree if s.item_type == 'SOCKET' and s.in_out == 'INPUT']
_m[_gi[1]] = 3.142  # Angle
ob_vitre.location = (0.0, 0.0, 0.0)
ob_vitre.display_type = 'SOLID'
ob_vitre.show_transparent = True
ob_vitre.lineart.crease_threshold = 0.0
_m = ob_vitre.modifiers.new('Auto Smooth', 'NODES')
_m.node_group = ng_auto_smooth
_gi = [s.identifier for s in ng_auto_smooth.interface.items_tree if s.item_type == 'SOCKET' and s.in_out == 'INPUT']
_m[_gi[1]] = 3.142  # Angle

# ---- collection membership
col_collection_1.objects.link(ob_needle)
col_collection_1.objects.link(ob_fond)
col_collection_1.objects.link(ob_face)
col_collection_2.objects.link(ob_vitre)

# ---- scene / render settings (as saved in the file)
scene.frame_start = 1; scene.frame_end = 250; scene.frame_set(1)
scene.render.engine = 'BLENDER_EEVEE_NEXT'
scene.render.image_settings.color_mode = 'RGB'
scene.render.image_settings.compression = 90
scene.render.resolution_percentage = 50
scene.render.dither_intensity = 0.0
scene.render.bake_margin = 2
scene.render.bake_bias = 0.0
scene.cycles.use_denoising = False
scene.cycles.samples = 10
scene.cycles.sampling_pattern = 'TABULATED_SOBOL'
scene.cycles.light_sampling_threshold = 0.0
scene.cycles.use_adaptive_sampling = False
scene.cycles.use_light_tree = False
scene.cycles.blur_glossy = 0.0
scene.cycles.volume_bounces = 1
scene.cycles.pixel_filter_type = 'GAUSSIAN'
scene.cycles.sample_clamp_indirect = 0.0
scene.view_settings.view_transform = 'Standard'
bpy.context.view_layer.update()

# ---- added for rendering (the .blend has no active camera and no usable light): camera, sun
cam_auto = bpy.data.cameras.new('AutoCamera')
cam_auto.lens = 50.0
cam_auto.sensor_width = 36.0
cam_auto.clip_end = 1000.0
ob_auto_camera = bpy.data.objects.new('AutoCamera', cam_auto)
scene.collection.objects.link(ob_auto_camera)
ob_auto_camera.location = (0.186649, -0.222058, 0.14804)
ob_auto_camera.rotation_euler = (1.09748, -7.21219e-08, 0.694738)
scene.camera = ob_auto_camera
light_auto_sun = bpy.data.lights.new('AutoSun', 'SUN')
light_auto_sun.energy = 3.0
light_auto_sun.angle = 0.0523599
ob_auto_sun = bpy.data.objects.new('AutoSun', light_auto_sun)
scene.collection.objects.link(ob_auto_sun)
ob_auto_sun.rotation_euler = (0.872665, 0.174533, 0.523599)
bpy.context.view_layer.update()
